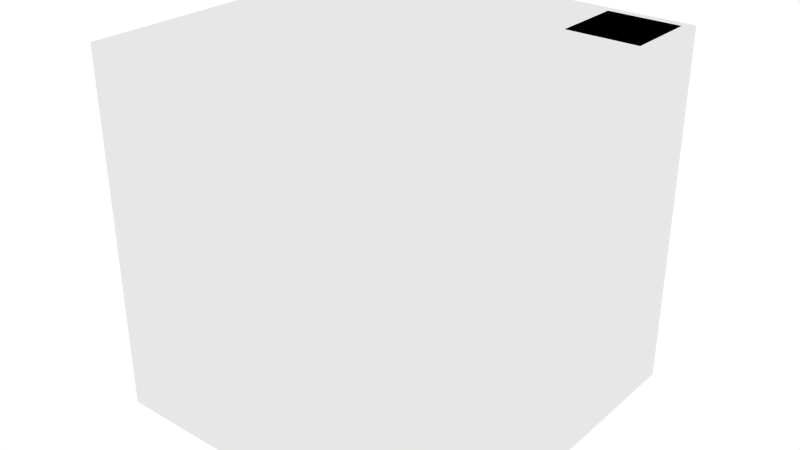 # Source: big_hash.blend  (saved by Blender 2.71.0; exported with 4.5.12 LTS)
import bpy
from mathutils import Matrix  # noqa: F401  (used for matrix-valued properties, if any)

bpy.ops.wm.read_factory_settings(use_empty=True)
scene = bpy.context.scene
scene.name = 'Scene'

# ---- collections
col_collection_1 = bpy.data.collections.new('Collection 1'); scene.collection.children.link(col_collection_1)

# ---- materials (node trees are filled in below, after node groups)
mat_hash = bpy.data.materials.new('Hash')
mat_hash.alpha_threshold = 0.0
mat_hash.use_transparent_shadow = False
mat_hash.preview_render_type = 'CUBE'
mat_hash.roughness = 0.5
mat_hash.specular_intensity = 0.0
mat_send_state = bpy.data.materials.new('Send_State')
mat_send_state.alpha_threshold = 0.0
mat_send_state.use_transparent_shadow = False
mat_send_state.roughness = 0.5
mat_send_state.specular_intensity = 0.0
mat_glass = bpy.data.materials.new('Glass')
mat_glass.alpha_threshold = 0.0
mat_glass.use_transparent_shadow = False
mat_glass.roughness = 0.5
mat_glass.specular_intensity = 1.0

# ---- material node trees

# ---- world
world_world = bpy.data.worlds.new('World'); scene.world = world_world
world_world.color = (1.0, 1.0, 1.0)
world_world.use_sun_shadow = False
world_world.sun_shadow_jitter_overblur = 0.0
world_world.cycles.sampling_method = 'MANUAL'
world_world.cycles.sample_map_resolution = 256

# ---- meshes
me_plane_001 = bpy.data.meshes.new('Plane.001')
me_plane_001.from_pydata([(0.55, 0.55, 1.0), (0.95, 0.55, 1.0), (0.55, 0.95, 1.0), (0.95, 0.95, 1.0)], [], [(0, 1, 3, 2)])
_uv = me_plane_001.uv_layers.new(name='UVMap')
_uv.uv.foreach_set('vector', [0.0001001, 9.998e-05, 0.9999, 0.0001, 0.9999, 0.9999, 9.998e-05, 0.9999])
me_plane_001.materials.append(mat_hash)
me_plane_001.use_remesh_preserve_volume = False
me_plane_001.use_remesh_preserve_attributes = False
me_plane_001.use_mirror_vertex_groups = False
me_plane_001.update()
me_plane = bpy.data.meshes.new('Plane')
me_plane.from_pydata([(-1.0, -1.0, 0.0), (1.0, -1.0, 0.0), (-1.0, 1.0, 0.0), (1.0, 1.0, 0.0)], [], [(0, 1, 3, 2)])
_uv = me_plane.uv_layers.new(name='UVMap')
_uv.uv.foreach_set('vector', [0.0001001, 9.998e-05, 0.9999, 0.0001, 0.9999, 0.9999, 9.998e-05, 0.9999])
me_plane.materials.append(mat_send_state)
me_plane.use_remesh_preserve_volume = False
me_plane.use_remesh_preserve_attributes = False
me_plane.use_mirror_vertex_groups = False
me_plane.update()
me_cube = bpy.data.meshes.new('Cube')
me_cube.from_pydata([(1.0, 1.0, -1.0), (1.0, -1.0, -1.0), (-1.0, -1.0, -1.0), (-1.0, 1.0, -1.0), (1.0, 1.0, 1.0), (1.0, -1.0, 1.0), (-1.0, -1.0, 1.0), (-1.0, 1.0, 1.0)], [], [(0, 1, 2, 3), (4, 7, 6, 5), (0, 4, 5, 1), (1, 5, 6, 2), (2, 6, 7, 3), (4, 0, 3, 7)])
_uv = me_cube.uv_layers.new(name='UVMap')
_uv.uv.foreach_set('vector', [0.5, 0.5, 0.5, 0.75, 0.25, 0.75, 0.25, 0.5, 0.5, 0.25, 0.25, 0.25, 0.25, 8.785e-05, 0.5, 8.659e-05, 0.5, 0.5, 0.75, 0.5, 0.75, 0.75, 0.5, 0.75, 0.5, 0.75, 0.5, 0.9999, 0.25, 0.9999, 0.25, 0.75, 0.25, 0.75, 8.671e-05, 0.75, 8.659e-05, 0.5, 0.25, 0.5, 0.5, 0.25, 0.5, 0.5, 0.25, 0.5, 0.25, 0.25])
me_cube.materials.append(mat_glass)
me_cube.use_remesh_preserve_volume = False
me_cube.use_remesh_preserve_attributes = False
me_cube.use_mirror_vertex_groups = False
me_cube.update()

# ---- objects
ob_a_hash = bpy.data.objects.new('A_Hash', me_plane_001)
ob_c_icon = bpy.data.objects.new('C_Icon', me_plane)
ob_z_classframe = bpy.data.objects.new('Z_ClassFrame', me_cube)

# ---- transforms, parenting, visibility, modifiers, constraints
ob_a_hash.location = (0.0, 0.0, 0.0)
ob_a_hash.lineart.crease_threshold = 0.0
ob_c_icon.location = (0.0, 0.0, 0.0)
ob_c_icon.lineart.crease_threshold = 0.0
ob_z_classframe.location = (0.0, 0.0, 0.0)
ob_z_classframe.lock_rotations_4d = False
ob_z_classframe.empty_display_type = 'ARROWS'
ob_z_classframe.lineart.crease_threshold = 0.0

# ---- collection membership
col_collection_1.objects.link(ob_a_hash)
col_collection_1.objects.link(ob_c_icon)
col_collection_1.objects.link(ob_z_classframe)

# ---- scene / render settings (as saved in the file)
scene.frame_start = 1; scene.frame_end = 250; scene.frame_set(1)
scene.render.engine = 'BLENDER_EEVEE_NEXT'
scene.render.resolution_percentage = 50
scene.render.dither_intensity = 0.0
scene.cycles.use_denoising = False
scene.cycles.samples = 10
scene.cycles.sampling_pattern = 'TABULATED_SOBOL'
scene.cycles.light_sampling_threshold = 0.0
scene.cycles.use_adaptive_sampling = False
scene.cycles.use_light_tree = False
scene.cycles.blur_glossy = 0.0
scene.cycles.volume_bounces = 1
scene.cycles.pixel_filter_type = 'GAUSSIAN'
scene.cycles.sample_clamp_indirect = 0.0
scene.view_settings.view_transform = 'Standard'
bpy.context.view_layer.update()

# ---- added for rendering (the .blend has no active camera): camera
cam_auto = bpy.data.cameras.new('AutoCamera')
cam_auto.lens = 50.0
cam_auto.sensor_width = 36.0
cam_auto.clip_end = 1000.0
ob_auto_camera = bpy.data.objects.new('AutoCamera', cam_auto)
scene.collection.objects.link(ob_auto_camera)
ob_auto_camera.location = (3.20507, -3.84609, 2.56406)
ob_auto_camera.rotation_euler = (1.09748, -7.21219e-08, 0.694738)
scene.camera = ob_auto_camera
bpy.context.view_layer.update()
